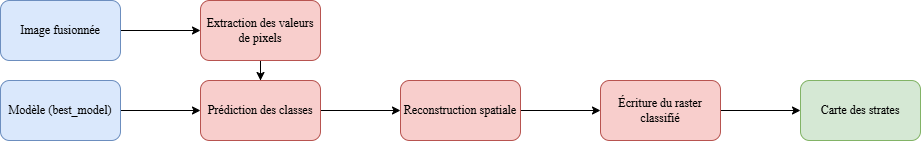

The diagram above was exported from draw.io. Its source (the exported page's mxGraphModel, read from the mxfile embedded in the PNG):
<mxGraphModel dx="1028" dy="611" grid="1" gridSize="10" guides="1" tooltips="1" connect="1" arrows="1" fold="1" page="1" pageScale="1" pageWidth="827" pageHeight="1169" math="0" shadow="0">
  <root>
    <mxCell id="WIyWlLk6GJQsqaUBKTNV-0" />
    <mxCell id="WIyWlLk6GJQsqaUBKTNV-1" parent="WIyWlLk6GJQsqaUBKTNV-0" />
    <mxCell id="Zt2hSLtqbEkf-4ARCe-h-3" edge="1" parent="WIyWlLk6GJQsqaUBKTNV-1" source="Zt2hSLtqbEkf-4ARCe-h-0" style="edgeStyle=orthogonalEdgeStyle;rounded=0;orthogonalLoop=1;jettySize=auto;html=1;" target="Zt2hSLtqbEkf-4ARCe-h-2" value="">
      <mxGeometry relative="1" as="geometry" />
    </mxCell>
    <mxCell id="Zt2hSLtqbEkf-4ARCe-h-0" parent="WIyWlLk6GJQsqaUBKTNV-1" style="rounded=1;whiteSpace=wrap;html=1;fillColor=#dae8fc;strokeColor=#6c8ebf;" value="&lt;font face=&quot;monotica&quot;&gt;Image fusionnée&lt;/font&gt;" vertex="1">
      <mxGeometry height="60" width="120" x="40" y="120" as="geometry" />
    </mxCell>
    <mxCell id="Zt2hSLtqbEkf-4ARCe-h-13" edge="1" parent="WIyWlLk6GJQsqaUBKTNV-1" source="Zt2hSLtqbEkf-4ARCe-h-1" style="edgeStyle=orthogonalEdgeStyle;rounded=0;orthogonalLoop=1;jettySize=auto;html=1;" target="Zt2hSLtqbEkf-4ARCe-h-5">
      <mxGeometry relative="1" as="geometry" />
    </mxCell>
    <mxCell id="Zt2hSLtqbEkf-4ARCe-h-1" parent="WIyWlLk6GJQsqaUBKTNV-1" style="rounded=1;whiteSpace=wrap;html=1;fillColor=#dae8fc;strokeColor=#6c8ebf;" value="&lt;font face=&quot;monotica&quot;&gt;Modèle (best_model)&lt;/font&gt;" vertex="1">
      <mxGeometry height="60" width="120" x="40" y="200" as="geometry" />
    </mxCell>
    <mxCell id="Zt2hSLtqbEkf-4ARCe-h-6" edge="1" parent="WIyWlLk6GJQsqaUBKTNV-1" source="Zt2hSLtqbEkf-4ARCe-h-2" style="edgeStyle=orthogonalEdgeStyle;rounded=0;orthogonalLoop=1;jettySize=auto;html=1;" target="Zt2hSLtqbEkf-4ARCe-h-5" value="">
      <mxGeometry relative="1" as="geometry" />
    </mxCell>
    <mxCell id="Zt2hSLtqbEkf-4ARCe-h-2" parent="WIyWlLk6GJQsqaUBKTNV-1" style="whiteSpace=wrap;html=1;rounded=1;fillColor=#f8cecc;strokeColor=#b85450;" value="&lt;font face=&quot;monotica&quot;&gt;Extraction des valeurs de pixels&lt;/font&gt;" vertex="1">
      <mxGeometry height="60" width="120" x="240" y="120" as="geometry" />
    </mxCell>
    <mxCell id="Zt2hSLtqbEkf-4ARCe-h-8" edge="1" parent="WIyWlLk6GJQsqaUBKTNV-1" source="Zt2hSLtqbEkf-4ARCe-h-5" style="edgeStyle=orthogonalEdgeStyle;rounded=0;orthogonalLoop=1;jettySize=auto;html=1;" target="Zt2hSLtqbEkf-4ARCe-h-7" value="">
      <mxGeometry relative="1" as="geometry" />
    </mxCell>
    <mxCell id="Zt2hSLtqbEkf-4ARCe-h-5" parent="WIyWlLk6GJQsqaUBKTNV-1" style="rounded=1;whiteSpace=wrap;html=1;fillColor=#f8cecc;strokeColor=#b85450;" value="&lt;font face=&quot;monotica&quot;&gt;Prédiction des classes&lt;/font&gt;" vertex="1">
      <mxGeometry height="60" width="120" x="240" y="200" as="geometry" />
    </mxCell>
    <mxCell id="Zt2hSLtqbEkf-4ARCe-h-10" edge="1" parent="WIyWlLk6GJQsqaUBKTNV-1" source="Zt2hSLtqbEkf-4ARCe-h-7" style="edgeStyle=orthogonalEdgeStyle;rounded=0;orthogonalLoop=1;jettySize=auto;html=1;" target="Zt2hSLtqbEkf-4ARCe-h-9" value="">
      <mxGeometry relative="1" as="geometry" />
    </mxCell>
    <mxCell id="Zt2hSLtqbEkf-4ARCe-h-7" parent="WIyWlLk6GJQsqaUBKTNV-1" style="whiteSpace=wrap;html=1;rounded=1;fillColor=#f8cecc;strokeColor=#b85450;" value="&lt;font face=&quot;monotica&quot;&gt;Reconstruction spatiale&lt;/font&gt;" vertex="1">
      <mxGeometry height="60" width="120" x="440" y="200" as="geometry" />
    </mxCell>
    <mxCell id="Zt2hSLtqbEkf-4ARCe-h-12" edge="1" parent="WIyWlLk6GJQsqaUBKTNV-1" source="Zt2hSLtqbEkf-4ARCe-h-9" style="edgeStyle=orthogonalEdgeStyle;rounded=0;orthogonalLoop=1;jettySize=auto;html=1;" target="Zt2hSLtqbEkf-4ARCe-h-11" value="">
      <mxGeometry relative="1" as="geometry" />
    </mxCell>
    <mxCell id="Zt2hSLtqbEkf-4ARCe-h-9" parent="WIyWlLk6GJQsqaUBKTNV-1" style="whiteSpace=wrap;html=1;rounded=1;fillColor=#f8cecc;strokeColor=#b85450;" value="&lt;font face=&quot;monotica&quot;&gt;Écriture du raster classifié&lt;/font&gt;" vertex="1">
      <mxGeometry height="60" width="120" x="640" y="200" as="geometry" />
    </mxCell>
    <mxCell id="Zt2hSLtqbEkf-4ARCe-h-11" parent="WIyWlLk6GJQsqaUBKTNV-1" style="whiteSpace=wrap;html=1;rounded=1;fillColor=#d5e8d4;strokeColor=#82b366;" value="&lt;font face=&quot;monotica&quot;&gt;Carte des strates&lt;/font&gt;" vertex="1">
      <mxGeometry height="60" width="120" x="840" y="200" as="geometry" />
    </mxCell>
  </root>
</mxGraphModel>